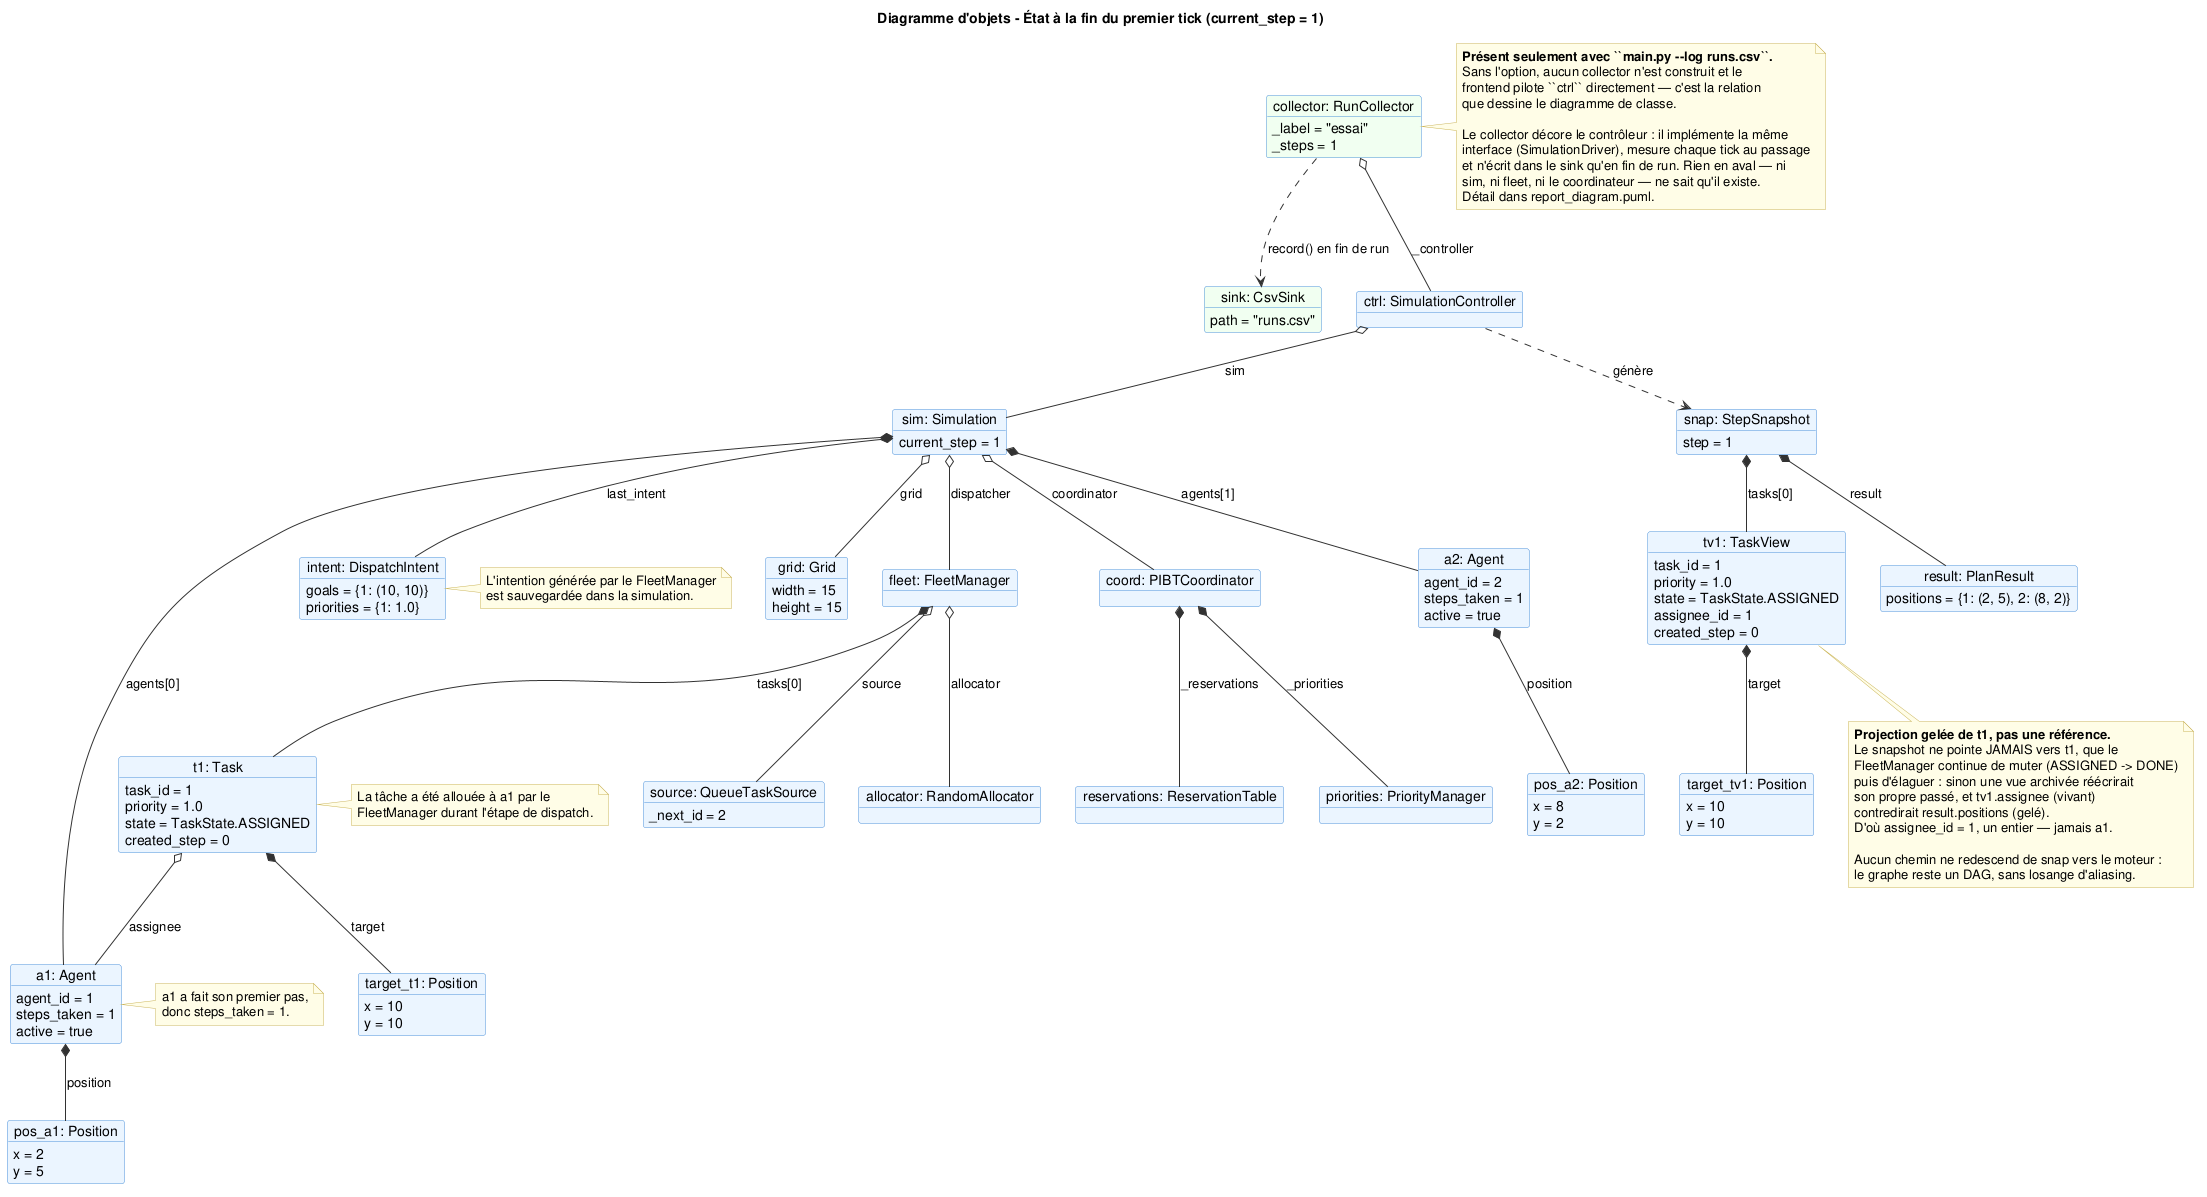

The diagram above was rendered by PlantUML. Its source (embedded in the PNG):
@startuml object_diagram_post_step1

title Diagramme d'objets - État à la fin du premier tick (current_step = 1)

skinparam objectBorderColor #4A90D9
skinparam objectBackgroundColor #EAF4FF
skinparam ArrowColor #333333
skinparam NoteBackgroundColor #FFFDE7
skinparam NoteBorderColor #C9B458

object "collector: RunCollector" as collector #F0FFF0 {
  _label = "essai"
  _steps = 1
}

object "sink: CsvSink" as sink #F0FFF0 {
  path = "runs.csv"
}

object "ctrl: SimulationController" as ctrl {
}

object "sim: Simulation" as sim {
  current_step = 1
}

object "grid: Grid" as grid {
  width = 15
  height = 15
}

object "fleet: FleetManager" as fleet {
}

object "source: QueueTaskSource" as source {
  _next_id = 2
}

object "allocator: RandomAllocator" as alloc {
}

object "coord: PIBTCoordinator" as coord {
}

object "reservations: ReservationTable" as res_table {
}

object "priorities: PriorityManager" as prio {
}

object "a1: Agent" as a1 {
  agent_id = 1
  steps_taken = 1
  active = true
}

object "a2: Agent" as a2 {
  agent_id = 2
  steps_taken = 1
  active = true
}

object "pos_a1: Position" as pos_a1 {
  x = 2
  y = 5
}

object "pos_a2: Position" as pos_a2 {
  x = 8
  y = 2
}

object "t1: Task" as t1 {
  task_id = 1
  priority = 1.0
  state = TaskState.ASSIGNED
  created_step = 0
}

object "target_t1: Position" as target_t1 {
  x = 10
  y = 10
}

object "intent: DispatchIntent" as intent {
  goals = {1: (10, 10)}
  priorities = {1: 1.0}
}

object "snap: StepSnapshot" as snap {
  step = 1
}

object "tv1: TaskView" as tv1 {
  task_id = 1
  priority = 1.0
  state = TaskState.ASSIGNED
  assignee_id = 1
  created_step = 0
}

object "target_tv1: Position" as target_tv1 {
  x = 10
  y = 10
}

object "result: PlanResult" as result {
  positions = {1: (2, 5), 2: (8, 2)}
}

' ===================================
' Liens de composition / aggrégation
' ===================================

' Losanges : même convention que le diagramme de classe — plein pour une
' valeur immuable ou un objet mutable à propriétaire unique, creux pour un
' objet mutable dont l'instance est partagée.
' report/ — présent uniquement si le run a été lancé avec --log.
collector o-- ctrl : _controller
collector ..> sink : "record() en fin de run"

ctrl o-- sim : sim
ctrl ..> snap : "génère"

' Creux : la grille est construite par la factory, qui la partage entre la
' simulation et les sources de tâches. La simulation la pilote, elle ne la
' possède pas en exclusivité.
sim o-- grid : grid
sim *-- a1 : agents[0]
sim *-- a2 : agents[1]
sim o-- coord : coordinator
sim o-- fleet : dispatcher
sim *-- intent : last_intent

fleet o-- source : source
fleet o-- alloc : allocator
fleet *-- t1 : tasks[0]

coord *-- res_table : _reservations
coord *-- prio : _priorities

a1 *-- pos_a1 : position
a2 *-- pos_a2 : position

t1 *-- target_t1 : target
t1 o-- a1 : assignee

snap *-- result : result
snap *-- tv1 : tasks[0]
tv1 *-- target_tv1 : target

' ===================================
' Notes explicatives
' ===================================

note right of collector
  **Présent seulement avec ``main.py --log runs.csv``.**
  Sans l'option, aucun collector n'est construit et le
  frontend pilote ``ctrl`` directement — c'est la relation
  que dessine le diagramme de classe.

  Le collector décore le contrôleur : il implémente la même
  interface (SimulationDriver), mesure chaque tick au passage
  et n'écrit dans le sink qu'en fin de run. Rien en aval — ni
  sim, ni fleet, ni le coordinateur — ne sait qu'il existe.
  Détail dans report_diagram.puml.
end note

note right of a1
  a1 a fait son premier pas,
  donc steps_taken = 1.
end note

note right of t1
  La tâche a été allouée à a1 par le 
  FleetManager durant l'étape de dispatch.
end note

note right of intent
  L'intention générée par le FleetManager
  est sauvegardée dans la simulation.
end note

note bottom of tv1
  **Projection gelée de t1, pas une référence.**
  Le snapshot ne pointe JAMAIS vers t1, que le
  FleetManager continue de muter (ASSIGNED -> DONE)
  puis d'élaguer : sinon une vue archivée réécrirait
  son propre passé, et tv1.assignee (vivant)
  contredirait result.positions (gelé).
  D'où assignee_id = 1, un entier — jamais a1.

  Aucun chemin ne redescend de snap vers le moteur :
  le graphe reste un DAG, sans losange d'aliasing.
end note

@enduml